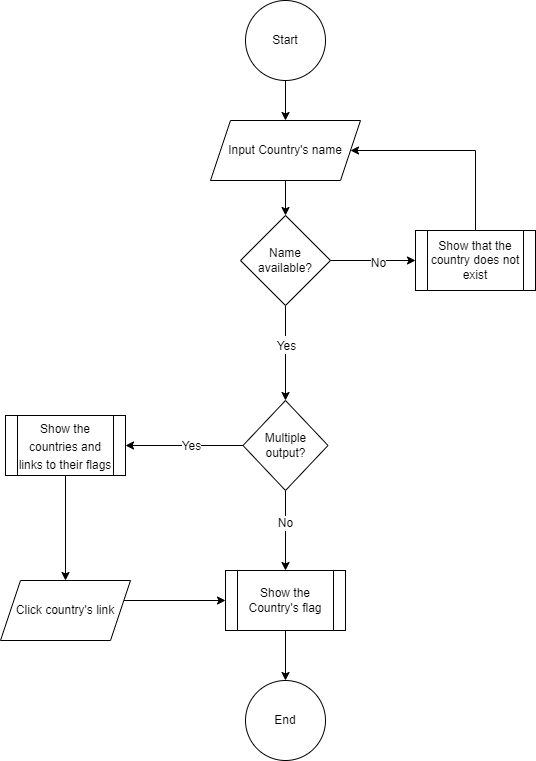

The diagram above was exported from draw.io. Its source (the exported page's mxGraphModel, read from the mxfile embedded in the PNG):
<mxGraphModel dx="782" dy="468" grid="1" gridSize="10" guides="1" tooltips="1" connect="1" arrows="1" fold="1" page="1" pageScale="1" pageWidth="850" pageHeight="1100" math="0" shadow="0">
  <root>
    <mxCell id="0" />
    <mxCell id="1" parent="0" />
    <mxCell id="uzDfKhUIaM-czL_qFi0o-3" value="" style="edgeStyle=orthogonalEdgeStyle;rounded=0;orthogonalLoop=1;jettySize=auto;html=1;" edge="1" parent="1" source="uzDfKhUIaM-czL_qFi0o-1" target="uzDfKhUIaM-czL_qFi0o-2">
      <mxGeometry relative="1" as="geometry" />
    </mxCell>
    <mxCell id="uzDfKhUIaM-czL_qFi0o-1" value="Start" style="ellipse;whiteSpace=wrap;html=1;aspect=fixed;" vertex="1" parent="1">
      <mxGeometry x="360" y="40" width="80" height="80" as="geometry" />
    </mxCell>
    <mxCell id="uzDfKhUIaM-czL_qFi0o-5" value="" style="edgeStyle=orthogonalEdgeStyle;rounded=0;orthogonalLoop=1;jettySize=auto;html=1;" edge="1" parent="1" source="uzDfKhUIaM-czL_qFi0o-2" target="uzDfKhUIaM-czL_qFi0o-4">
      <mxGeometry relative="1" as="geometry" />
    </mxCell>
    <mxCell id="uzDfKhUIaM-czL_qFi0o-2" value="Input Country's name" style="shape=parallelogram;perimeter=parallelogramPerimeter;whiteSpace=wrap;html=1;fixedSize=1;" vertex="1" parent="1">
      <mxGeometry x="325" y="160" width="150" height="60" as="geometry" />
    </mxCell>
    <mxCell id="uzDfKhUIaM-czL_qFi0o-9" value="" style="edgeStyle=orthogonalEdgeStyle;rounded=0;orthogonalLoop=1;jettySize=auto;html=1;" edge="1" parent="1" source="uzDfKhUIaM-czL_qFi0o-4" target="uzDfKhUIaM-czL_qFi0o-8">
      <mxGeometry relative="1" as="geometry" />
    </mxCell>
    <mxCell id="IeVahgeqtZM16IfBelmK-4" value="&lt;font style=&quot;font-size: 12px;&quot;&gt;No&lt;/font&gt;" style="edgeLabel;html=1;align=center;verticalAlign=middle;resizable=0;points=[];fontSize=15;" vertex="1" connectable="0" parent="uzDfKhUIaM-czL_qFi0o-9">
      <mxGeometry x="0.1111" relative="1" as="geometry">
        <mxPoint as="offset" />
      </mxGeometry>
    </mxCell>
    <mxCell id="IeVahgeqtZM16IfBelmK-5" value="" style="edgeStyle=orthogonalEdgeStyle;rounded=0;orthogonalLoop=1;jettySize=auto;html=1;fontSize=15;" edge="1" parent="1" source="uzDfKhUIaM-czL_qFi0o-4" target="IeVahgeqtZM16IfBelmK-2">
      <mxGeometry relative="1" as="geometry" />
    </mxCell>
    <mxCell id="IeVahgeqtZM16IfBelmK-6" value="&lt;font style=&quot;font-size: 12px;&quot;&gt;Yes&lt;/font&gt;" style="edgeLabel;html=1;align=center;verticalAlign=middle;resizable=0;points=[];fontSize=15;" vertex="1" connectable="0" parent="IeVahgeqtZM16IfBelmK-5">
      <mxGeometry x="-0.1937" relative="1" as="geometry">
        <mxPoint as="offset" />
      </mxGeometry>
    </mxCell>
    <mxCell id="uzDfKhUIaM-czL_qFi0o-4" value="Name available?" style="rhombus;whiteSpace=wrap;html=1;" vertex="1" parent="1">
      <mxGeometry x="355" y="255" width="90" height="90" as="geometry" />
    </mxCell>
    <mxCell id="uzDfKhUIaM-czL_qFi0o-12" value="" style="edgeStyle=orthogonalEdgeStyle;rounded=0;orthogonalLoop=1;jettySize=auto;html=1;" edge="1" parent="1" source="uzDfKhUIaM-czL_qFi0o-6" target="uzDfKhUIaM-czL_qFi0o-11">
      <mxGeometry relative="1" as="geometry" />
    </mxCell>
    <mxCell id="uzDfKhUIaM-czL_qFi0o-6" value="Show the Country's flag" style="shape=process;whiteSpace=wrap;html=1;backgroundOutline=1;" vertex="1" parent="1">
      <mxGeometry x="340" y="610" width="120" height="60" as="geometry" />
    </mxCell>
    <mxCell id="uzDfKhUIaM-czL_qFi0o-10" style="edgeStyle=orthogonalEdgeStyle;rounded=0;orthogonalLoop=1;jettySize=auto;html=1;exitX=0.5;exitY=0;exitDx=0;exitDy=0;entryX=1;entryY=0.5;entryDx=0;entryDy=0;" edge="1" parent="1" source="uzDfKhUIaM-czL_qFi0o-8" target="uzDfKhUIaM-czL_qFi0o-2">
      <mxGeometry relative="1" as="geometry">
        <Array as="points">
          <mxPoint x="590" y="190" />
        </Array>
      </mxGeometry>
    </mxCell>
    <mxCell id="uzDfKhUIaM-czL_qFi0o-8" value="Show that the country does not exist" style="shape=process;whiteSpace=wrap;html=1;backgroundOutline=1;" vertex="1" parent="1">
      <mxGeometry x="530" y="270" width="120" height="60" as="geometry" />
    </mxCell>
    <mxCell id="uzDfKhUIaM-czL_qFi0o-11" value="End" style="ellipse;whiteSpace=wrap;html=1;aspect=fixed;" vertex="1" parent="1">
      <mxGeometry x="360" y="720" width="80" height="80" as="geometry" />
    </mxCell>
    <mxCell id="IeVahgeqtZM16IfBelmK-7" value="" style="edgeStyle=orthogonalEdgeStyle;rounded=0;orthogonalLoop=1;jettySize=auto;html=1;fontSize=15;" edge="1" parent="1" source="IeVahgeqtZM16IfBelmK-2" target="uzDfKhUIaM-czL_qFi0o-6">
      <mxGeometry relative="1" as="geometry" />
    </mxCell>
    <mxCell id="IeVahgeqtZM16IfBelmK-10" value="No" style="edgeLabel;html=1;align=center;verticalAlign=middle;resizable=0;points=[];fontSize=12;" vertex="1" connectable="0" parent="IeVahgeqtZM16IfBelmK-7">
      <mxGeometry x="-0.1926" y="-1" relative="1" as="geometry">
        <mxPoint as="offset" />
      </mxGeometry>
    </mxCell>
    <mxCell id="IeVahgeqtZM16IfBelmK-12" style="edgeStyle=orthogonalEdgeStyle;rounded=0;orthogonalLoop=1;jettySize=auto;html=1;exitX=0;exitY=0.5;exitDx=0;exitDy=0;entryX=1;entryY=0.5;entryDx=0;entryDy=0;fontSize=12;" edge="1" parent="1" source="IeVahgeqtZM16IfBelmK-2" target="IeVahgeqtZM16IfBelmK-11">
      <mxGeometry relative="1" as="geometry" />
    </mxCell>
    <mxCell id="IeVahgeqtZM16IfBelmK-13" value="Yes" style="edgeLabel;html=1;align=center;verticalAlign=middle;resizable=0;points=[];fontSize=12;" vertex="1" connectable="0" parent="IeVahgeqtZM16IfBelmK-12">
      <mxGeometry x="-0.1195" y="4" relative="1" as="geometry">
        <mxPoint y="-4" as="offset" />
      </mxGeometry>
    </mxCell>
    <mxCell id="IeVahgeqtZM16IfBelmK-2" value="Multiple output?" style="rhombus;whiteSpace=wrap;html=1;" vertex="1" parent="1">
      <mxGeometry x="357.5" y="440" width="85" height="90" as="geometry" />
    </mxCell>
    <mxCell id="IeVahgeqtZM16IfBelmK-15" style="edgeStyle=orthogonalEdgeStyle;rounded=0;orthogonalLoop=1;jettySize=auto;html=1;exitX=0.5;exitY=1;exitDx=0;exitDy=0;entryX=0.5;entryY=0;entryDx=0;entryDy=0;fontSize=12;" edge="1" parent="1" source="IeVahgeqtZM16IfBelmK-11" target="IeVahgeqtZM16IfBelmK-14">
      <mxGeometry relative="1" as="geometry" />
    </mxCell>
    <mxCell id="IeVahgeqtZM16IfBelmK-11" value="&lt;font style=&quot;font-size: 12px;&quot;&gt;Show the countries and links to their flags&lt;/font&gt;" style="shape=process;whiteSpace=wrap;html=1;backgroundOutline=1;fontSize=15;" vertex="1" parent="1">
      <mxGeometry x="120" y="455" width="120" height="60" as="geometry" />
    </mxCell>
    <mxCell id="IeVahgeqtZM16IfBelmK-16" style="edgeStyle=orthogonalEdgeStyle;rounded=0;orthogonalLoop=1;jettySize=auto;html=1;exitX=1;exitY=0.5;exitDx=0;exitDy=0;entryX=0;entryY=0.5;entryDx=0;entryDy=0;fontSize=12;" edge="1" parent="1" source="IeVahgeqtZM16IfBelmK-14" target="uzDfKhUIaM-czL_qFi0o-6">
      <mxGeometry relative="1" as="geometry">
        <Array as="points">
          <mxPoint x="150" y="640" />
          <mxPoint x="150" y="640" />
        </Array>
      </mxGeometry>
    </mxCell>
    <mxCell id="IeVahgeqtZM16IfBelmK-14" value="Click country's link" style="shape=parallelogram;perimeter=parallelogramPerimeter;whiteSpace=wrap;html=1;fixedSize=1;fontSize=12;" vertex="1" parent="1">
      <mxGeometry x="115" y="620" width="130" height="60" as="geometry" />
    </mxCell>
  </root>
</mxGraphModel>